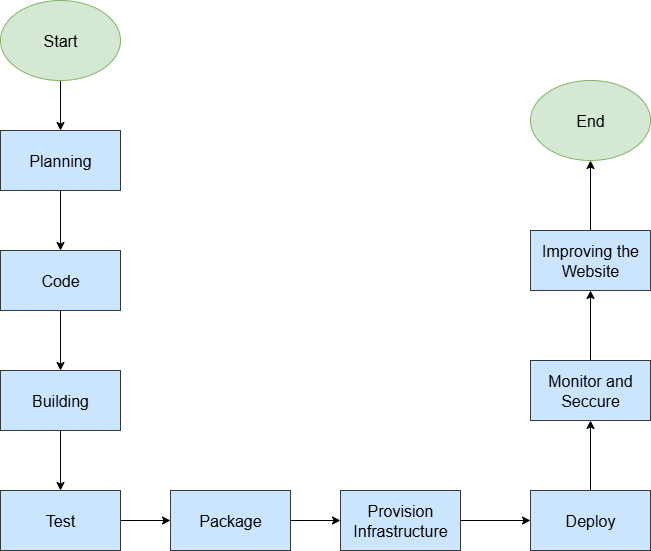

The diagram above was exported from draw.io. Its source (the exported page's mxGraphModel, read from the mxfile embedded in the PNG):
<mxGraphModel dx="1042" dy="596" grid="1" gridSize="10" guides="1" tooltips="1" connect="1" arrows="1" fold="1" page="1" pageScale="1" pageWidth="850" pageHeight="1100" math="0" shadow="0">
  <root>
    <mxCell id="0" />
    <mxCell id="1" parent="0" />
    <mxCell id="3o2u9v5UXFbsw3hYU7g9-4" value="" style="edgeStyle=orthogonalEdgeStyle;rounded=0;orthogonalLoop=1;jettySize=auto;html=1;" edge="1" parent="1" source="3o2u9v5UXFbsw3hYU7g9-1" target="3o2u9v5UXFbsw3hYU7g9-2">
      <mxGeometry relative="1" as="geometry" />
    </mxCell>
    <mxCell id="3o2u9v5UXFbsw3hYU7g9-1" value="&lt;font size=&quot;3&quot;&gt;Start&lt;/font&gt;" style="ellipse;whiteSpace=wrap;html=1;fillColor=#d5e8d4;strokeColor=#82b366;" vertex="1" parent="1">
      <mxGeometry x="110" y="60" width="120" height="80" as="geometry" />
    </mxCell>
    <mxCell id="3o2u9v5UXFbsw3hYU7g9-5" value="" style="edgeStyle=orthogonalEdgeStyle;rounded=0;orthogonalLoop=1;jettySize=auto;html=1;" edge="1" parent="1" source="3o2u9v5UXFbsw3hYU7g9-2" target="3o2u9v5UXFbsw3hYU7g9-3">
      <mxGeometry relative="1" as="geometry" />
    </mxCell>
    <mxCell id="3o2u9v5UXFbsw3hYU7g9-2" value="&lt;font size=&quot;3&quot;&gt;Planning&lt;/font&gt;" style="rounded=0;whiteSpace=wrap;html=1;fillColor=#cce5ff;strokeColor=#36393d;" vertex="1" parent="1">
      <mxGeometry x="110" y="190" width="120" height="60" as="geometry" />
    </mxCell>
    <mxCell id="3o2u9v5UXFbsw3hYU7g9-7" value="" style="edgeStyle=orthogonalEdgeStyle;rounded=0;orthogonalLoop=1;jettySize=auto;html=1;" edge="1" parent="1" source="3o2u9v5UXFbsw3hYU7g9-3" target="3o2u9v5UXFbsw3hYU7g9-6">
      <mxGeometry relative="1" as="geometry" />
    </mxCell>
    <mxCell id="3o2u9v5UXFbsw3hYU7g9-3" value="&lt;font size=&quot;3&quot;&gt;Code&lt;/font&gt;" style="rounded=0;whiteSpace=wrap;html=1;fillColor=#cce5ff;strokeColor=#36393d;" vertex="1" parent="1">
      <mxGeometry x="110" y="310" width="120" height="60" as="geometry" />
    </mxCell>
    <mxCell id="3o2u9v5UXFbsw3hYU7g9-10" value="" style="edgeStyle=orthogonalEdgeStyle;rounded=0;orthogonalLoop=1;jettySize=auto;html=1;" edge="1" parent="1" source="3o2u9v5UXFbsw3hYU7g9-6" target="3o2u9v5UXFbsw3hYU7g9-8">
      <mxGeometry relative="1" as="geometry" />
    </mxCell>
    <mxCell id="3o2u9v5UXFbsw3hYU7g9-6" value="&lt;font size=&quot;3&quot;&gt;Building&lt;/font&gt;" style="rounded=0;whiteSpace=wrap;html=1;fillColor=#cce5ff;strokeColor=#36393d;" vertex="1" parent="1">
      <mxGeometry x="110" y="430" width="120" height="60" as="geometry" />
    </mxCell>
    <mxCell id="3o2u9v5UXFbsw3hYU7g9-11" value="" style="edgeStyle=orthogonalEdgeStyle;rounded=0;orthogonalLoop=1;jettySize=auto;html=1;" edge="1" parent="1" source="3o2u9v5UXFbsw3hYU7g9-8" target="3o2u9v5UXFbsw3hYU7g9-9">
      <mxGeometry relative="1" as="geometry" />
    </mxCell>
    <mxCell id="3o2u9v5UXFbsw3hYU7g9-8" value="&lt;font size=&quot;3&quot;&gt;Test&lt;/font&gt;" style="rounded=0;whiteSpace=wrap;html=1;fillColor=#cce5ff;strokeColor=#36393d;" vertex="1" parent="1">
      <mxGeometry x="110" y="550" width="120" height="60" as="geometry" />
    </mxCell>
    <mxCell id="3o2u9v5UXFbsw3hYU7g9-13" value="" style="edgeStyle=orthogonalEdgeStyle;rounded=0;orthogonalLoop=1;jettySize=auto;html=1;" edge="1" parent="1" source="3o2u9v5UXFbsw3hYU7g9-9" target="3o2u9v5UXFbsw3hYU7g9-12">
      <mxGeometry relative="1" as="geometry" />
    </mxCell>
    <mxCell id="3o2u9v5UXFbsw3hYU7g9-9" value="&lt;font size=&quot;3&quot;&gt;Package&lt;/font&gt;" style="rounded=0;whiteSpace=wrap;html=1;fillColor=#cce5ff;strokeColor=#36393d;" vertex="1" parent="1">
      <mxGeometry x="280" y="550" width="120" height="60" as="geometry" />
    </mxCell>
    <mxCell id="3o2u9v5UXFbsw3hYU7g9-15" value="" style="edgeStyle=orthogonalEdgeStyle;rounded=0;orthogonalLoop=1;jettySize=auto;html=1;" edge="1" parent="1" source="3o2u9v5UXFbsw3hYU7g9-12" target="3o2u9v5UXFbsw3hYU7g9-14">
      <mxGeometry relative="1" as="geometry" />
    </mxCell>
    <mxCell id="3o2u9v5UXFbsw3hYU7g9-12" value="&lt;font size=&quot;3&quot;&gt;Provision Infrastructure&lt;/font&gt;" style="rounded=0;whiteSpace=wrap;html=1;fillColor=#cce5ff;strokeColor=#36393d;" vertex="1" parent="1">
      <mxGeometry x="450" y="550" width="120" height="60" as="geometry" />
    </mxCell>
    <mxCell id="3o2u9v5UXFbsw3hYU7g9-17" value="" style="edgeStyle=orthogonalEdgeStyle;rounded=0;orthogonalLoop=1;jettySize=auto;html=1;" edge="1" parent="1" source="3o2u9v5UXFbsw3hYU7g9-14" target="3o2u9v5UXFbsw3hYU7g9-16">
      <mxGeometry relative="1" as="geometry" />
    </mxCell>
    <mxCell id="3o2u9v5UXFbsw3hYU7g9-14" value="&lt;font size=&quot;3&quot;&gt;Deploy&lt;/font&gt;" style="rounded=0;whiteSpace=wrap;html=1;fillColor=#cce5ff;strokeColor=#36393d;" vertex="1" parent="1">
      <mxGeometry x="640" y="550" width="120" height="60" as="geometry" />
    </mxCell>
    <mxCell id="3o2u9v5UXFbsw3hYU7g9-16" value="&lt;font size=&quot;3&quot;&gt;Monitor and Seccure&lt;/font&gt;" style="rounded=0;whiteSpace=wrap;html=1;fillColor=#cce5ff;strokeColor=#36393d;" vertex="1" parent="1">
      <mxGeometry x="640" y="420" width="120" height="60" as="geometry" />
    </mxCell>
    <mxCell id="3o2u9v5UXFbsw3hYU7g9-21" value="" style="edgeStyle=orthogonalEdgeStyle;rounded=0;orthogonalLoop=1;jettySize=auto;html=1;" edge="1" parent="1" source="3o2u9v5UXFbsw3hYU7g9-16" target="3o2u9v5UXFbsw3hYU7g9-20">
      <mxGeometry relative="1" as="geometry">
        <mxPoint x="700" y="420" as="sourcePoint" />
        <mxPoint x="710" y="140" as="targetPoint" />
      </mxGeometry>
    </mxCell>
    <mxCell id="3o2u9v5UXFbsw3hYU7g9-23" value="" style="edgeStyle=orthogonalEdgeStyle;rounded=0;orthogonalLoop=1;jettySize=auto;html=1;" edge="1" parent="1" source="3o2u9v5UXFbsw3hYU7g9-20" target="3o2u9v5UXFbsw3hYU7g9-22">
      <mxGeometry relative="1" as="geometry" />
    </mxCell>
    <mxCell id="3o2u9v5UXFbsw3hYU7g9-20" value="&lt;font size=&quot;3&quot;&gt;Improving the Website&lt;/font&gt;" style="rounded=0;whiteSpace=wrap;html=1;fillColor=#cce5ff;strokeColor=#36393d;" vertex="1" parent="1">
      <mxGeometry x="640" y="290" width="120" height="60" as="geometry" />
    </mxCell>
    <mxCell id="3o2u9v5UXFbsw3hYU7g9-22" value="&lt;font size=&quot;3&quot;&gt;End&lt;/font&gt;" style="ellipse;whiteSpace=wrap;html=1;fillColor=#d5e8d4;strokeColor=#82b366;" vertex="1" parent="1">
      <mxGeometry x="640" y="140" width="120" height="80" as="geometry" />
    </mxCell>
  </root>
</mxGraphModel>